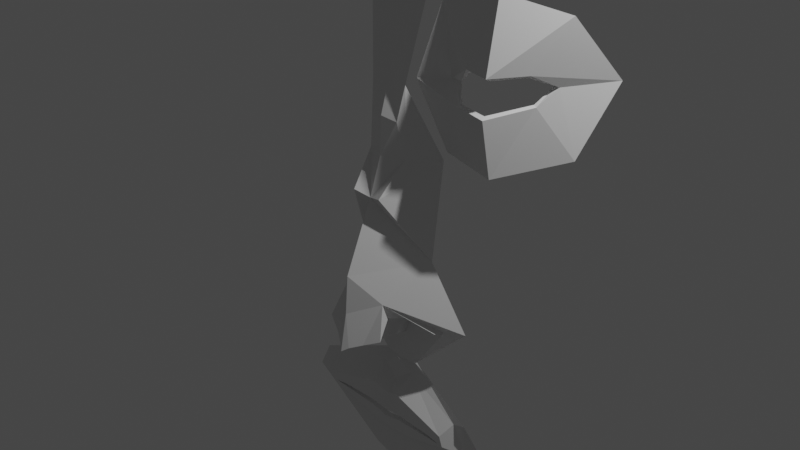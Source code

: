 # Source: all.blend  (saved by Blender 3.2.14; exported with 4.5.12 LTS)
import bpy
from mathutils import Matrix  # noqa: F401  (used for matrix-valued properties, if any)

bpy.ops.wm.read_factory_settings(use_empty=True)
scene = bpy.context.scene
scene.name = 'Scene'

# ---- collections
col_collection = bpy.data.collections.new('Collection'); scene.collection.children.link(col_collection)

# ---- materials (node trees are filled in below, after node groups)
mat_material = bpy.data.materials.new('Material')
mat_material.alpha_threshold = 0.0
mat_material.line_color = (0.0, 0.0, 0.0, 1.0)

# ---- material node trees
mat_material.use_nodes = True; mat_material.node_tree.nodes.clear()
_N = mat_material.node_tree.nodes; _L = mat_material.node_tree.links
n0 = _N.new('ShaderNodeOutputMaterial'); n0.name = 'Material Output'; n0.location = (300, 300)
n1 = _N.new('ShaderNodeBsdfPrincipled'); n1.name = 'Principled BSDF'; n1.location = (10, 300)
n1.distribution = 'GGX'
n1.subsurface_method = 'RANDOM_WALK_SKIN'
n1.inputs[2].default_value = 0.4
n1.inputs[3].default_value = 1.45
n1.inputs[27].default_value = (0.0, 0.0, 0.0, 1.0)
n1.inputs[28].default_value = 1.0
_L.new(n1.outputs[0], n0.inputs[0])
n0.is_active_output = True

# ---- world
world_world = bpy.data.worlds.new('World'); scene.world = world_world
world_world.use_nodes = True; world_world.node_tree.nodes.clear()
_N = world_world.node_tree.nodes; _L = world_world.node_tree.links
n0 = _N.new('ShaderNodeOutputWorld'); n0.name = 'World Output'; n0.location = (300, 300)
n1 = _N.new('ShaderNodeBackground'); n1.name = 'Background'; n1.location = (10, 300)
n1.inputs[0].default_value = (0.05088, 0.05088, 0.05088, 1.0)
_L.new(n1.outputs[0], n0.inputs[0])
n0.is_active_output = True
world_world.color = (0.05088, 0.05088, 0.05088)
world_world.use_sun_shadow = False
world_world.sun_shadow_jitter_overblur = 0.0

# ---- cameras
cam_camera = bpy.data.cameras.new('Camera')
cam_camera.clip_end = 100.0
cam_camera.ortho_scale = 7.314

# ---- lights
light_light = bpy.data.lights.new('Light', 'POINT')
light_light.transmission_factor = 0.0
light_light.energy = 1000.0
light_light.shadow_soft_size = 0.1
light_light.shadow_maximum_resolution = 0.006
light_light.use_absolute_resolution = True

# ---- meshes
me_cube = bpy.data.meshes.new('Cube')
me_cube.from_pydata([(0.4729, 0.1462, 0.7446), (0.241, -0.154, 0.7657), (0.0, -0.2524, 0.769), (0.1702, -0.1929, 1.141), (0.1777, -0.4402, 0.4101), (0.0, -0.3879, 0.3616), (0.0, -0.2366, 1.177), (0.0, -0.1119, 1.606), (0.0, -0.7046, -0.3991), (0.4988, -0.0205, -0.2971), (0.2232, -0.1314, 1.51), (0.0, -0.7358, -0.818), (0.2792, -0.4919, -0.6956), (0.8636, 0.1054, -1.048), (0.6662, -0.001259, -1.057), (0.2136, 0.04069, -1.658), (0.07565, 0.02442, -1.305), (0.0, 0.01796, -1.693), (0.0, 0.02845, -1.317), (0.06284, -0.7643, -1.186), (0.2877, -0.4261, -0.8765), (0.2517, -0.4468, -0.9124), (0.2064, -0.02938, -1.005), (0.4646, -0.1031, -0.8979), (0.0, -0.8119, -1.231), (0.3637, -3.183e-07, 2.369), (0.0, -3.229e-07, 2.403), (0.3747, -0.6132, -1.037), (0.1937, -0.687, -1.125), (0.1245, 0.007749, -1.167), (0.6293, -0.1027, -1.048), (-0.4729, 0.1462, 0.7446), (-0.241, -0.154, 0.7657), (-0.1702, -0.1929, 1.141), (-0.1777, -0.4402, 0.4101), (-0.4988, -0.0205, -0.2971), (-0.2232, -0.1314, 1.51), (-0.2792, -0.4919, -0.6956), (-0.8636, 0.1054, -1.048), (-0.6662, -0.001259, -1.057), (-0.2136, 0.04069, -1.658), (-0.07565, 0.02442, -1.305), (-0.06284, -0.7643, -1.186), (-0.2877, -0.4261, -0.8765), (-0.2517, -0.4468, -0.9124), (-0.2064, -0.02938, -1.005), (-0.4646, -0.1031, -0.8979), (-0.3637, -3.183e-07, 2.369), (-0.3747, -0.6132, -1.037), (-0.1937, -0.687, -1.125), (-0.1245, 0.007749, -1.167), (-0.6293, -0.1027, -1.048)], [], [(10, 0, 1, 3), (19, 24, 11, 12), (0, 9, 4, 1), (5, 2, 1, 4), (9, 8, 5, 4), (7, 10, 3, 6), (2, 6, 3, 1), (12, 9, 13, 14), (14, 13, 15, 16), (16, 18, 24, 19), (27, 12, 14, 30, 23, 20), (27, 28, 19, 12), (28, 29, 16, 19), (29, 30, 14, 16), (16, 15, 17, 18), (26, 25, 10, 7), (20, 21, 28, 27), (21, 22, 29, 28), (22, 23, 30, 29), (51, 39, 37, 48), (8, 9, 12, 11), (36, 33, 32, 31), (42, 37, 11, 24), (31, 32, 34, 35), (5, 34, 32, 2), (35, 34, 5, 8), (7, 6, 33, 36), (2, 32, 33, 6), (37, 39, 38, 35), (39, 41, 40, 38), (41, 42, 24, 18), (48, 37, 42, 49), (49, 42, 41, 50), (50, 41, 39, 51), (41, 18, 17, 40), (26, 7, 36, 47), (43, 48, 49, 44), (44, 49, 50, 45), (45, 50, 51, 46), (46, 51, 48, 43), (8, 11, 37, 35)])
_uv = me_cube.uv_layers.new(name='UVMap')
_uv.uv.foreach_set('vector', [0.0, 0.0, 0.0, 0.0, 0.0, 0.0, 0.0, 0.0, 0.0, 0.0, 0.0, 0.0, 0.0, 0.0, 0.0, 0.0, 0.0, 0.0, 0.0, 0.0, 0.0, 0.0, 0.0, 0.0, 0.0, 0.0, 0.0, 0.0, 0.0, 0.0, 0.0, 0.0, 0.0, 0.0, 0.0, 0.0, 0.0, 0.0, 0.0, 0.0, 0.0, 0.0, 0.0, 0.0, 0.0, 0.0, 0.0, 0.0, 0.0, 0.0, 0.0, 0.0, 0.0, 0.0, 0.0, 0.0, 0.0, 0.0, 0.0, 0.0, 0.0, 0.0, 0.0, 0.0, 0.0, 0.0, 0.0, 0.0, 0.0, 0.0, 0.0, 0.0, 0.0, 0.0, 0.0, 0.0, 0.0, 0.0, 0.0, 0.0, 0.0, 0.0, 0.0, 0.0, 0.0, 0.0, 0.0, 0.0, 0.0, 0.0, 0.0, 0.0, 0.0, 0.0, 0.0, 0.0, 0.0, 0.0, 0.0, 0.0, 0.0, 0.0, 0.0, 0.0, 0.0, 0.0, 0.0, 0.0, 0.0, 0.0, 0.0, 0.0, 0.0, 0.0, 0.0, 0.0, 0.0, 0.0, 0.0, 0.0, 0.0, 0.0, 0.0, 0.0, 0.0, 0.0, 0.0, 0.0, 0.0, 0.0, 0.0, 0.0, 0.0, 0.0, 0.0, 0.0, 0.0, 0.0, 0.0, 0.0, 0.0, 0.0, 0.0, 0.0, 0.0, 0.0, 0.0, 0.0, 0.0, 0.0, 0.0, 0.0, 0.0, 0.0, 0.0, 0.0, 0.0, 0.0, 0.0, 0.0, 0.0, 0.0, 0.0, 0.0, 0.0, 0.0, 0.0, 0.0, 0.0, 0.0, 0.0, 0.0, 0.0, 0.0, 0.0, 0.0, 0.0, 0.0, 0.0, 0.0, 0.0, 0.0, 0.0, 0.0, 0.0, 0.0, 0.0, 0.0, 0.0, 0.0, 0.0, 0.0, 0.0, 0.0, 0.0, 0.0, 0.0, 0.0, 0.0, 0.0, 0.0, 0.0, 0.0, 0.0, 0.0, 0.0, 0.0, 0.0, 0.0, 0.0, 0.0, 0.0, 0.0, 0.0, 0.0, 0.0, 0.0, 0.0, 0.0, 0.0, 0.0, 0.0, 0.0, 0.0, 0.0, 0.0, 0.0, 0.0, 0.0, 0.0, 0.0, 0.0, 0.0, 0.0, 0.0, 0.0, 0.0, 0.0, 0.0, 0.0, 0.0, 0.0, 0.0, 0.0, 0.0, 0.0, 0.0, 0.0, 0.0, 0.0, 0.0, 0.0, 0.0, 0.0, 0.0, 0.0, 0.0, 0.0, 0.0, 0.0, 0.0, 0.0, 0.0, 0.0, 0.0, 0.0, 0.0, 0.0, 0.0, 0.0, 0.0, 0.0, 0.0, 0.0, 0.0, 0.0, 0.0, 0.0, 0.0, 0.0, 0.0, 0.0, 0.0, 0.0, 0.0, 0.0, 0.0, 0.0, 0.0, 0.0, 0.0, 0.0, 0.0, 0.0, 0.0, 0.0, 0.0, 0.0, 0.0, 0.0, 0.0, 0.0, 0.0, 0.0, 0.0, 0.0, 0.0, 0.0, 0.0, 0.0, 0.0, 0.0, 0.0, 0.0, 0.0, 0.0, 0.0, 0.0, 0.0, 0.0, 0.0, 0.0, 0.0, 0.0, 0.0, 0.0, 0.0, 0.0, 0.0, 0.0, 0.0, 0.0])
me_cube.materials.append(mat_material)
me_cube.use_mirror_x = True
me_cube.use_mirror_vertex_groups = False
me_cube.update()
me_plane = bpy.data.meshes.new('Plane')
me_plane.from_pydata([(-0.651, 0.05199, 0.1025), (-0.8664, -0.06365, -0.6691), (-0.6157, 0.1087, -1.389), (0.505, 0.6188, -1.288), (0.689, 0.9849, -0.5558), (0.4662, 0.5289, 0.0764), (-0.3514, 0.05694, -0.4926), (-0.5758, 0.1067, -0.6398), (-0.3716, -0.01564, -0.8375), (0.2274, 0.3631, -0.7774), (0.3428, 0.5356, -0.6005), (0.2075, 0.2844, -0.4691), (-0.0315, -0.03066, -0.486), (-0.07672, 0.1608, 0.2439), (-0.04839, -0.03924, -0.8756), (-0.04108, 0.07039, -1.481), (-0.3425, 0.1153, -0.5263), (-0.4689, 0.1274, -0.646), (-0.3646, 0.02089, -0.8162), (0.1968, 0.3699, -0.7594), (0.2753, 0.5698, -0.5943), (0.1676, 0.2995, -0.4991), (-0.04801, 0.02789, -0.5203), (-0.07513, 0.0149, -0.852), (-0.3534, 0.3579, -0.433), (-0.6949, 0.307, -0.6432), (-0.5206, 0.2122, -1.014), (0.151, 0.6069, -0.9403), (0.2816, 0.7108, -0.5956), (0.08744, 0.5142, -0.4), (-0.09434, 0.3806, -0.3394), (-0.1369, 0.23, -1.036)], [], [(7, 6, 0, 1), (8, 7, 1, 2), (14, 8, 2, 15), (10, 9, 3, 4), (11, 10, 4, 5), (12, 11, 5, 13), (6, 12, 13, 0), (9, 14, 15, 3), (12, 6, 16, 22), (11, 12, 22, 21), (9, 10, 20, 19), (7, 8, 18, 17), (8, 14, 23, 18), (10, 11, 21, 20), (14, 9, 19, 23), (6, 7, 17, 16), (21, 22, 30, 29), (19, 20, 28, 27), (17, 18, 26, 25), (22, 16, 24, 30), (20, 21, 29, 28), (23, 19, 27, 31), (16, 17, 25, 24), (18, 23, 31, 26)])
_uv = me_plane.uv_layers.new(name='UVMap')
_uv.uv.foreach_set('vector', [0.0, 0.0, 0.0, 0.0, 0.0, 0.0, 0.0, 0.0, 0.0, 0.0, 0.0, 0.0, 0.0, 0.0, 0.0, 0.0, 0.0, 0.0, 0.0, 0.0, 0.0, 0.0, 0.0, 0.0, 0.0, 0.0, 0.0, 0.0, 0.0, 0.0, 0.0, 0.0, 0.0, 0.0, 0.0, 0.0, 0.0, 0.0, 0.0, 0.0, 0.0, 0.0, 0.0, 0.0, 0.0, 0.0, 0.0, 0.0, 0.0, 0.0, 0.0, 0.0, 0.0, 0.0, 0.0, 0.0, 0.0, 0.0, 0.0, 0.0, 0.0, 0.0, 0.0, 0.0, 0.0, 0.0, 0.0, 0.0, 0.0, 0.0, 0.0, 0.0, 0.0, 0.0, 0.0, 0.0, 0.0, 0.0, 0.0, 0.0, 0.0, 0.0, 0.0, 0.0, 0.0, 0.0, 0.0, 0.0, 0.0, 0.0, 0.0, 0.0, 0.0, 0.0, 0.0, 0.0, 0.0, 0.0, 0.0, 0.0, 0.0, 0.0, 0.0, 0.0, 0.0, 0.0, 0.0, 0.0, 0.0, 0.0, 0.0, 0.0, 0.0, 0.0, 0.0, 0.0, 0.0, 0.0, 0.0, 0.0, 0.0, 0.0, 0.0, 0.0, 0.0, 0.0, 0.0, 0.0, 0.0, 0.0, 0.0, 0.0, 0.0, 0.0, 0.0, 0.0, 0.0, 0.0, 0.0, 0.0, 0.0, 0.0, 0.0, 0.0, 0.0, 0.0, 0.0, 0.0, 0.0, 0.0, 0.0, 0.0, 0.0, 0.0, 0.0, 0.0, 0.0, 0.0, 0.0, 0.0, 0.0, 0.0, 0.0, 0.0, 0.0, 0.0, 0.0, 0.0, 0.0, 0.0, 0.0, 0.0, 0.0, 0.0, 0.0, 0.0, 0.0, 0.0, 0.0, 0.0, 0.0, 0.0, 0.0, 0.0, 0.0, 0.0, 0.0, 0.0, 0.0, 0.0, 0.0, 0.0])
me_plane.update()
me_plane_001 = bpy.data.meshes.new('Plane.001')
me_plane_001.from_pydata([(0.1658, -5.778e-08, 0.43), (0.0, 0.05123, 0.3371), (0.8237, -3.111e-08, 0.2326), (0.8654, -1.616e-08, 0.1208), (0.2737, 0.08683, -0.1184), (0.0, 0.07857, -0.1282), (0.2195, -2.413e-08, 0.1796), (0.0, 0.0002594, 0.1585), (0.654, -2.083e-08, 0.1584), (0.8104, -1.706e-08, 0.1317), (0.204, -0.0001249, 0.1145), (0.0, 5.083e-05, 0.06973), (0.2107, 0.1883, 0.6391), (0.0, 0.1457, 0.4889), (0.915, 0.1157, 0.3788), (1.073, 0.1157, 0.06852), (0.1713, 0.1576, -0.1587), (0.0, 0.135, -0.1698), (0.2059, 0.2573, 0.764), (0.0, 0.2064, 0.7071), (1.067, 0.1133, 0.4265), (1.303, 0.1827, 0.05551), (0.3117, 0.1661, -0.5303), (0.0, 0.1235, -0.5571), (0.2195, 0.07295, 0.1776), (0.0, 0.07311, 0.172), (0.654, 0.07295, 0.1564), (0.8104, 0.07295, 0.1297), (0.204, 0.07295, 0.1123), (0.0, 0.07296, 0.0729), (0.3683, 0.1518, 0.3486), (0.0, 0.1849, 0.355), (0.7434, 0.1771, 0.2355), (0.7857, 0.1855, 0.06614), (0.328, 0.1356, -0.01881), (0.0, 0.1849, -0.112), (-0.1658, -5.778e-08, 0.43), (-0.8237, -3.111e-08, 0.2326), (-0.8654, -1.616e-08, 0.1208), (-0.2737, 0.08683, -0.1184), (-0.2195, -2.413e-08, 0.1796), (-0.654, -2.083e-08, 0.1584), (-0.8104, -1.706e-08, 0.1317), (-0.204, -0.0001249, 0.1145), (-0.2107, 0.1883, 0.6391), (-0.915, 0.1157, 0.3788), (-1.073, 0.1157, 0.06852), (-0.1713, 0.1576, -0.1587), (-0.2059, 0.2573, 0.764), (-1.067, 0.1133, 0.4265), (-1.303, 0.1827, 0.05551), (-0.3117, 0.1661, -0.5303), (-0.2195, 0.07295, 0.1776), (-0.654, 0.07295, 0.1564), (-0.8104, 0.07295, 0.1297), (-0.204, 0.07295, 0.1123), (-0.3683, 0.1518, 0.3486), (-0.7434, 0.1771, 0.2355), (-0.7857, 0.1855, 0.06614), (-0.328, 0.1356, -0.01881)], [], [(1, 0, 6, 7), (3, 4, 10, 9), (0, 2, 8, 6), (4, 5, 11, 10), (2, 3, 9, 8), (0, 1, 13, 12), (4, 3, 15, 16), (2, 0, 12, 14), (5, 4, 16, 17), (3, 2, 14, 15), (17, 16, 22, 23), (15, 14, 20, 21), (12, 13, 19, 18), (16, 15, 21, 22), (14, 12, 18, 20), (9, 10, 28, 27), (6, 8, 26, 24), (10, 11, 29, 28), (8, 9, 27, 26), (7, 6, 24, 25), (27, 28, 34, 33), (24, 26, 32, 30), (28, 29, 35, 34), (26, 27, 33, 32), (25, 24, 30, 31), (1, 7, 40, 36), (38, 42, 43, 39), (36, 40, 41, 37), (39, 43, 11, 5), (37, 41, 42, 38), (36, 44, 13, 1), (39, 47, 46, 38), (37, 45, 44, 36), (5, 17, 47, 39), (38, 46, 45, 37), (17, 23, 51, 47), (46, 50, 49, 45), (44, 48, 19, 13), (47, 51, 50, 46), (45, 49, 48, 44), (42, 54, 55, 43), (40, 52, 53, 41), (43, 55, 29, 11), (41, 53, 54, 42), (7, 25, 52, 40), (54, 58, 59, 55), (52, 56, 57, 53), (55, 59, 35, 29), (53, 57, 58, 54), (25, 31, 56, 52)])
_uv = me_plane_001.uv_layers.new(name='UVMap')
_uv.uv.foreach_set('vector', [0.0, 0.0, 0.0, 0.0, 0.0, 0.0, 0.0, 0.0, 0.0, 0.0, 0.0, 0.0, 0.0, 0.0, 0.0, 0.0, 0.0, 0.0, 0.0, 0.0, 0.0, 0.0, 0.0, 0.0, 0.0, 0.0, 0.0, 0.0, 0.0, 0.0, 0.0, 0.0, 0.0, 0.0, 0.0, 0.0, 0.0, 0.0, 0.0, 0.0, 0.0, 0.0, 0.0, 0.0, 0.0, 0.0, 0.0, 0.0, 0.0, 0.0, 0.0, 0.0, 0.0, 0.0, 0.0, 0.0, 0.0, 0.0, 0.0, 0.0, 0.0, 0.0, 0.0, 0.0, 0.0, 0.0, 0.0, 0.0, 0.0, 0.0, 0.0, 0.0, 0.0, 0.0, 0.0, 0.0, 0.0, 0.0, 0.0, 0.0, 0.0, 0.0, 0.0, 0.0, 0.0, 0.0, 0.0, 0.0, 0.0, 0.0, 0.0, 0.0, 0.0, 0.0, 0.0, 0.0, 0.0, 0.0, 0.0, 0.0, 0.0, 0.0, 0.0, 0.0, 0.0, 0.0, 0.0, 0.0, 0.0, 0.0, 0.0, 0.0, 0.0, 0.0, 0.0, 0.0, 0.0, 0.0, 0.0, 0.0, 0.0, 0.0, 0.0, 0.0, 0.0, 0.0, 0.0, 0.0, 0.0, 0.0, 0.0, 0.0, 0.0, 0.0, 0.0, 0.0, 0.0, 0.0, 0.0, 0.0, 0.0, 0.0, 0.0, 0.0, 0.0, 0.0, 0.0, 0.0, 0.0, 0.0, 0.0, 0.0, 0.0, 0.0, 0.0, 0.0, 0.0, 0.0, 0.0, 0.0, 0.0, 0.0, 0.0, 0.0, 0.0, 0.0, 0.0, 0.0, 0.0, 0.0, 0.0, 0.0, 0.0, 0.0, 0.0, 0.0, 0.0, 0.0, 0.0, 0.0, 0.0, 0.0, 0.0, 0.0, 0.0, 0.0, 0.0, 0.0, 0.0, 0.0, 0.0, 0.0, 0.0, 0.0, 0.0, 0.0, 0.0, 0.0, 0.0, 0.0, 0.0, 0.0, 0.0, 0.0, 0.0, 0.0, 0.0, 0.0, 0.0, 0.0, 0.0, 0.0, 0.0, 0.0, 0.0, 0.0, 0.0, 0.0, 0.0, 0.0, 0.0, 0.0, 0.0, 0.0, 0.0, 0.0, 0.0, 0.0, 0.0, 0.0, 0.0, 0.0, 0.0, 0.0, 0.0, 0.0, 0.0, 0.0, 0.0, 0.0, 0.0, 0.0, 0.0, 0.0, 0.0, 0.0, 0.0, 0.0, 0.0, 0.0, 0.0, 0.0, 0.0, 0.0, 0.0, 0.0, 0.0, 0.0, 0.0, 0.0, 0.0, 0.0, 0.0, 0.0, 0.0, 0.0, 0.0, 0.0, 0.0, 0.0, 0.0, 0.0, 0.0, 0.0, 0.0, 0.0, 0.0, 0.0, 0.0, 0.0, 0.0, 0.0, 0.0, 0.0, 0.0, 0.0, 0.0, 0.0, 0.0, 0.0, 0.0, 0.0, 0.0, 0.0, 0.0, 0.0, 0.0, 0.0, 0.0, 0.0, 0.0, 0.0, 0.0, 0.0, 0.0, 0.0, 0.0, 0.0, 0.0, 0.0, 0.0, 0.0, 0.0, 0.0, 0.0, 0.0, 0.0, 0.0, 0.0, 0.0, 0.0, 0.0, 0.0, 0.0, 0.0, 0.0, 0.0, 0.0, 0.0, 0.0, 0.0, 0.0, 0.0, 0.0, 0.0, 0.0, 0.0, 0.0, 0.0, 0.0, 0.0, 0.0, 0.0, 0.0, 0.0, 0.0, 0.0, 0.0, 0.0, 0.0, 0.0, 0.0, 0.0, 0.0, 0.0, 0.0, 0.0, 0.0, 0.0, 0.0, 0.0, 0.0, 0.0, 0.0, 0.0, 0.0, 0.0, 0.0, 0.0, 0.0, 0.0, 0.0, 0.0, 0.0, 0.0, 0.0, 0.0, 0.0, 0.0, 0.0, 0.0, 0.0, 0.0, 0.0, 0.0, 0.0, 0.0, 0.0, 0.0, 0.0, 0.0, 0.0, 0.0, 0.0, 0.0, 0.0, 0.0, 0.0, 0.0, 0.0])
me_plane_001.use_mirror_x = True
me_plane_001.update()

# ---- objects
ob_nose = bpy.data.objects.new('Nose', me_cube)
ob_light = bpy.data.objects.new('Light', light_light)
ob_camera = bpy.data.objects.new('Camera', cam_camera)
ob_plane = bpy.data.objects.new('Plane', me_plane)
ob_plane_001 = bpy.data.objects.new('Plane.001', me_plane_001)

# ---- transforms, parenting, visibility, modifiers, constraints
ob_nose.location = (0.0, 0.0, 0.0)
ob_nose.lock_rotations_4d = False
ob_nose.empty_display_type = 'ARROWS'
ob_nose.lineart.crease_threshold = 0.0
ob_nose.use_mesh_mirror_x = True
_m = ob_nose.modifiers.new('Multires', 'MULTIRES')
_m.levels = 1
_m.sculpt_levels = 1
_m.render_levels = 1
ob_light.location = (4.076, 1.005, 5.904)
ob_light.rotation_euler = (0.6503, 0.05522, 1.866)
ob_light.lock_rotations_4d = False
ob_light.empty_display_type = 'ARROWS'
ob_light.color = (0.0, 0.0, 0.0, 0.0)
ob_light.lineart.crease_threshold = 0.0
ob_camera.location = (7.359, -6.926, 4.958)
ob_camera.rotation_euler = (1.109, 0.0, 0.8149)
ob_camera.lock_rotations_4d = False
ob_camera.empty_display_type = 'ARROWS'
ob_camera.color = (0.0, 0.0, 0.0, 0.0)
ob_camera.display_type = 'WIRE'
ob_camera.lineart.crease_threshold = 0.0
ob_plane.location = (1.169, -2.98e-07, 2.256)
_m = ob_plane.modifiers.new('Multires', 'MULTIRES')
_m.levels = 1
_m.sculpt_levels = 1
_m.render_levels = 1
ob_plane_001.location = (-0.003339, -0.2032, -2.399)
ob_plane_001.use_mesh_mirror_x = True
_m = ob_plane_001.modifiers.new('Multires', 'MULTIRES')
_m.levels = 1
_m.sculpt_levels = 1
_m.render_levels = 1

# ---- collection membership
col_collection.objects.link(ob_nose)
col_collection.objects.link(ob_light)
col_collection.objects.link(ob_camera)
col_collection.objects.link(ob_plane)
col_collection.objects.link(ob_plane_001)

# ---- scene / render settings (as saved in the file)
scene.camera = ob_camera
scene.frame_start = 1; scene.frame_end = 250; scene.frame_set(1)
scene.render.engine = 'CYCLES'
scene.cycles.sampling_pattern = 'TABULATED_SOBOL'
scene.cycles.use_light_tree = False
scene.view_settings.view_transform = 'Filmic'
bpy.context.view_layer.update()
